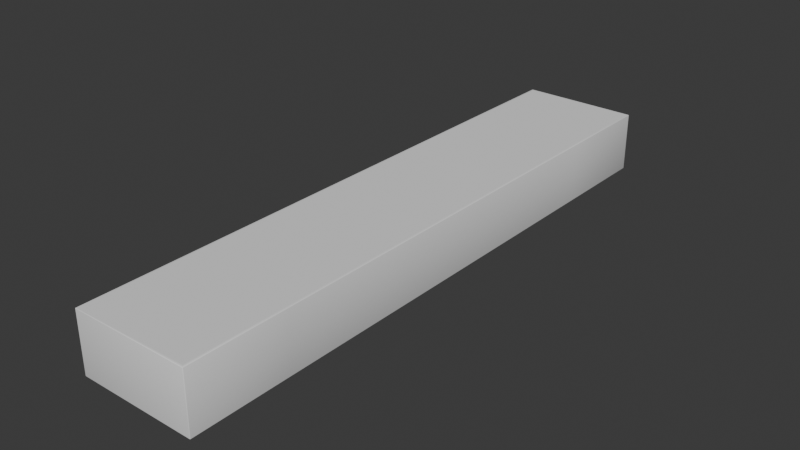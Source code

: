 # Source: FST_RepublicInteriorWalkway_FloorPanel_1x0.5x5m.blend  (saved by Blender 5.1.30; exported with 4.5.12 LTS)
import bpy
from mathutils import Matrix  # noqa: F401  (used for matrix-valued properties, if any)

bpy.ops.wm.read_factory_settings(use_empty=True)
scene = bpy.context.scene
scene.name = 'Scene'

# ---- collections
col_floor = bpy.data.collections.new('Floor'); scene.collection.children.link(col_floor)

# ---- world
world_world = bpy.data.worlds.new('World'); scene.world = world_world
world_world.use_nodes = True; world_world.node_tree.nodes.clear()
_N = world_world.node_tree.nodes; _L = world_world.node_tree.links
n0 = _N.new('ShaderNodeOutputWorld'); n0.name = 'World Output'; n0.location = (200, 100)
n1 = _N.new('ShaderNodeBackground'); n1.name = 'Background'; n1.location = (-200, 100)
n1.inputs[0].default_value = (0.05088, 0.05088, 0.05088, 1.0)
_L.new(n1.outputs[0], n0.inputs[0])
n0.is_active_output = True
world_world.color = (0.05088, 0.05088, 0.05088)
world_world.sun_shadow_jitter_overblur = 0.0

# ---- meshes
me_plane = bpy.data.meshes.new('Plane')
me_plane.from_pydata([(-0.5, -2.495, -0.005064), (-0.4615, -2.461, 0.0), (-0.4949, -2.5, -0.005064), (-0.4985, -2.495, -0.001483), (-0.4979, -2.498, -0.00214), (-0.4949, -2.499, -0.001483), (-0.4985, -2.499, -0.005064), (0.4949, -2.5, -0.005064), (0.4615, -2.461, 0.0), (0.5, -2.495, -0.005064), (0.4949, -2.499, -0.001483), (0.4979, -2.498, -0.00214), (0.4985, -2.495, -0.001483), (0.4985, -2.499, -0.005064), (-0.5, 2.495, -0.005064), (-0.4949, 2.5, -0.005064), (-0.4615, 2.461, 0.0), (-0.4985, 2.499, -0.005064), (-0.4979, 2.498, -0.00214), (-0.4949, 2.499, -0.001483), (-0.4985, 2.495, -0.001483), (0.5, 2.495, -0.005064), (0.4615, 2.461, 0.0), (0.4949, 2.5, -0.005064), (0.4985, 2.495, -0.001483), (0.4979, 2.498, -0.00214), (0.4949, 2.499, -0.001483), (0.4985, 2.499, -0.005064), (-0.5, -2.495, -0.5), (-0.4949, -2.495, -0.5051), (-0.4949, -2.5, -0.5), (-0.4985, -2.495, -0.5036), (-0.4979, -2.498, -0.5029), (-0.4949, -2.499, -0.5036), (-0.4985, -2.499, -0.5), (0.4949, -2.5, -0.5), (0.4949, -2.495, -0.5051), (0.5, -2.495, -0.5), (0.4949, -2.499, -0.5036), (0.4979, -2.498, -0.5029), (0.4949, 2.5, -0.2525), (0.4985, 2.499, -0.2525), (0.5, 2.495, -0.2525), (0.4949, -2.5, -0.2525), (0.4985, -2.499, -0.2525), (0.5, -2.495, -0.2525), (-0.4949, -2.5, -0.2525), (-0.4985, -2.499, -0.2525), (-0.5, -2.495, -0.2525), (-0.4949, 2.5, -0.2525), (-0.4985, 2.499, -0.2525), (-0.5, 2.495, -0.2525), (0.4985, -2.495, -0.5036), (0.4985, -2.499, -0.5), (-0.5, 2.495, -0.5), (-0.4949, 2.5, -0.5), (-0.4949, 2.495, -0.5051), (-0.4985, 2.499, -0.5), (-0.4979, 2.498, -0.5029), (-0.4949, 2.499, -0.5036), (-0.4985, 2.495, -0.5036), (0.5, 2.495, -0.5), (0.4949, 2.495, -0.5051), (0.4949, 2.5, -0.5), (0.4985, 2.495, -0.5036), (0.4979, 2.498, -0.5029), (0.4949, 2.499, -0.5036), (0.4985, 2.499, -0.5), (-0.4949, 1.662, 0.0), (-0.4801, -1.662, 0.0), (-0.4985, -1.662, -0.001483), (-0.4985, 1.662, -0.001483), (-0.5, -1.662, -0.005064), (-0.5, 1.662, -0.005064), (0.4801, -1.662, 0.0), (0.4801, 1.662, 0.0), (0.4985, 1.662, -0.001483), (0.4985, -1.662, -0.001483), (0.5, 1.662, -0.005064), (0.5, -1.662, -0.005064), (-0.5, -1.662, -0.2525), (-0.5, 1.662, -0.2525), (0.5, 1.662, -0.2525), (0.5, -1.662, -0.2525), (-0.4949, -1.662, -0.5051), (-0.4949, 1.662, -0.5051), (-0.4985, 1.662, -0.5036), (-0.4985, -1.662, -0.5036), (-0.5, 1.662, -0.5), (-0.5, -1.662, -0.5), (0.4949, 1.662, -0.5051), (0.4949, -1.662, -0.5051), (0.4985, -1.662, -0.5036), (0.4985, 1.662, -0.5036), (0.5, -1.662, -0.5), (0.5, 1.662, -0.5), (-0.4949, -2.495, 0.0), (0.4949, -2.495, 0.0), (0.4949, 2.495, 0.0), (-0.4949, 2.495, 0.0), (0.4949, -1.662, 0.0), (0.4949, 1.662, 0.0), (-0.4801, 1.662, 0.0), (-0.4949, -1.662, 0.0), (-0.4801, -2.48, 0.0), (0.4801, -2.48, 0.0), (0.4801, 2.48, 0.0), (-0.4801, 2.48, 0.0), (0.4615, -1.662, 0.0), (0.4615, 1.662, 0.0), (-0.4615, 1.662, 0.0), (-0.4615, -1.662, 0.0)], [], [(0, 6, 4, 3), (96, 3, 4, 5), (2, 5, 4, 6), (7, 13, 11, 10), (97, 10, 11, 12), (9, 12, 11, 13), (14, 20, 18, 17), (15, 17, 18, 19), (99, 19, 18, 20), (21, 27, 25, 24), (98, 24, 25, 26), (23, 26, 25, 27), (96, 5, 10, 97), (5, 2, 7, 10), (98, 26, 19, 99), (26, 23, 15, 19), (63, 67, 65, 66), (62, 66, 65, 64), (43, 44, 13, 7), (44, 45, 9, 13), (36, 52, 39, 38), (35, 38, 39, 53), (49, 50, 17, 15), (50, 51, 14, 17), (30, 34, 32, 33), (37, 53, 39, 52), (56, 60, 58, 59), (61, 64, 65, 67), (28, 31, 32, 34), (29, 33, 32, 31), (6, 0, 48, 47), (2, 6, 47, 46), (54, 57, 58, 60), (55, 59, 58, 57), (2, 46, 43, 7), (27, 21, 42, 41), (23, 27, 41, 40), (23, 40, 49, 15), (29, 36, 38, 33), (33, 38, 35, 30), (62, 56, 59, 66), (66, 59, 55, 63), (43, 35, 53, 44), (44, 53, 37, 45), (49, 55, 57, 50), (50, 57, 54, 51), (34, 47, 48, 28), (30, 46, 47, 34), (30, 35, 43, 46), (67, 41, 42, 61), (63, 40, 41, 67), (63, 55, 49, 40), (95, 82, 83, 94), (89, 80, 81, 88), (85, 90, 91, 84), (93, 95, 94, 92), (90, 93, 92, 91), (87, 89, 88, 86), (84, 87, 86, 85), (82, 78, 79, 83), (80, 72, 73, 81), (109, 110, 111, 108), (78, 76, 77, 79), (76, 101, 100, 77), (72, 70, 71, 73), (70, 103, 68, 71), (1, 8, 108, 111), (99, 20, 71, 68), (110, 109, 22, 16), (103, 70, 3, 96), (20, 14, 73, 71), (70, 72, 0, 3), (14, 51, 81, 73), (72, 80, 48, 0), (97, 12, 77, 100), (101, 76, 24, 98), (12, 9, 79, 77), (76, 78, 21, 24), (9, 45, 83, 79), (78, 82, 42, 21), (89, 28, 48, 80), (54, 88, 81, 51), (95, 61, 42, 82), (37, 94, 83, 45), (29, 84, 91, 36), (56, 85, 86, 60), (84, 29, 31, 87), (85, 56, 62, 90), (87, 31, 28, 89), (60, 86, 88, 54), (36, 91, 92, 52), (90, 62, 64, 93), (93, 64, 61, 95), (52, 92, 94, 37), (105, 104, 96, 97), (107, 106, 98, 99), (75, 74, 100, 101), (69, 102, 68, 103), (104, 69, 103, 96), (74, 105, 97, 100), (102, 107, 99, 68), (106, 75, 101, 98), (8, 1, 104, 105), (16, 22, 106, 107), (109, 108, 74, 75), (111, 110, 102, 69), (1, 111, 69, 104), (108, 8, 105, 74), (110, 16, 107, 102), (22, 109, 75, 106)])
me_plane.polygons.foreach_set('use_smooth', [True] * 110)
_uv = me_plane.uv_layers.new(name='UVMap')
_uv.uv.foreach_set('vector', [0.2206, 0.3124, 0.2215, 0.3124, 0.2213, 0.3131, 0.2206, 0.3133, 0.5058, 0.4491, 0.5067, 0.4491, 0.5065, 0.4499, 0.5058, 0.45, 0.9693, 0.773, 0.9702, 0.7729, 0.9701, 0.7736, 0.9693, 0.7738, 0.9693, 0.5294, 0.9693, 0.5284, 0.9701, 0.5286, 0.9702, 0.5293, 0.2579, 0.4491, 0.2579, 0.45, 0.2572, 0.4499, 0.257, 0.4491, 0.7579, 0.2413, 0.757, 0.2413, 0.7571, 0.2406, 0.7579, 0.2404, 0.01282, 0.3804, 0.01282, 0.3813, 0.01209, 0.3811, 0.01193, 0.3804, 0.9016, 0.5293, 0.9016, 0.5284, 0.9023, 0.5286, 0.9025, 0.5293, 0.2512, 0.2413, 0.2512, 0.2404, 0.252, 0.2406, 0.2521, 0.2413, 0.2206, 0.4484, 0.2215, 0.4484, 0.2213, 0.4491, 0.2206, 0.4493, 0.003342, 0.2413, 0.002445, 0.2413, 0.00261, 0.2406, 0.003342, 0.2404, 0.9016, 0.7728, 0.9025, 0.7729, 0.9023, 0.7736, 0.9016, 0.7738, 0.5058, 0.4491, 0.5058, 0.45, 0.2579, 0.45, 0.2579, 0.4491, 0.9702, 0.7729, 0.9693, 0.773, 0.9693, 0.5294, 0.9702, 0.5293, 0.003342, 0.2413, 0.003342, 0.2404, 0.2512, 0.2404, 0.2512, 0.2413, 0.9025, 0.7729, 0.9016, 0.7728, 0.9016, 0.5293, 0.9025, 0.5293, 0.2379, 0.416, 0.2379, 0.4166, 0.2374, 0.4165, 0.2373, 0.4161, 0.6517, 0.396, 0.6522, 0.396, 0.6521, 0.3965, 0.6517, 0.3966, 0.9073, 0.5294, 0.9073, 0.5284, 0.9693, 0.5284, 0.9693, 0.5294, 0.8198, 0.2404, 0.8198, 0.2413, 0.7579, 0.2413, 0.7579, 0.2404, 0.4221, 0.371, 0.4227, 0.371, 0.4226, 0.3714, 0.4221, 0.3715, 0.227, 0.2635, 0.2264, 0.2634, 0.2265, 0.263, 0.227, 0.2629, 0.8396, 0.5293, 0.8396, 0.5284, 0.9016, 0.5284, 0.9016, 0.5293, 0.01193, 0.3184, 0.01282, 0.3184, 0.01282, 0.3804, 0.01193, 0.3804, 0.227, 0.4158, 0.227, 0.4163, 0.2265, 0.4162, 0.2264, 0.4158, 0.487, 0.371, 0.487, 0.3715, 0.4865, 0.3714, 0.4864, 0.371, 0.6517, 0.241, 0.6517, 0.2404, 0.6521, 0.2405, 0.6522, 0.241, 0.4919, 0.371, 0.4924, 0.371, 0.4923, 0.3714, 0.4919, 0.3715, 0.4815, 0.2416, 0.481, 0.2416, 0.4811, 0.2411, 0.4815, 0.241, 0.2671, 0.371, 0.2671, 0.3715, 0.2666, 0.3714, 0.2665, 0.371, 0.2215, 0.3124, 0.2206, 0.3124, 0.2206, 0.2504, 0.2215, 0.2504, 0.9693, 0.773, 0.9693, 0.7738, 0.9073, 0.7738, 0.9073, 0.773, 0.2318, 0.2636, 0.2318, 0.2631, 0.2323, 0.2632, 0.2324, 0.2636, 0.2379, 0.2637, 0.2373, 0.2637, 0.2374, 0.2633, 0.2379, 0.2632, 0.9693, 0.773, 0.9073, 0.773, 0.9073, 0.5294, 0.9693, 0.5294, 0.2215, 0.4484, 0.2206, 0.4484, 0.2206, 0.3864, 0.2215, 0.3864, 0.9016, 0.7728, 0.9016, 0.7738, 0.8396, 0.7738, 0.8396, 0.7728, 0.9016, 0.7728, 0.8396, 0.7728, 0.8396, 0.5293, 0.9016, 0.5293, 0.2671, 0.371, 0.4221, 0.371, 0.4221, 0.3715, 0.2671, 0.3715, 0.2264, 0.4158, 0.2264, 0.2634, 0.227, 0.2635, 0.227, 0.4158, 0.6517, 0.396, 0.6517, 0.241, 0.6522, 0.241, 0.6522, 0.396, 0.2373, 0.4161, 0.2373, 0.2637, 0.2379, 0.2637, 0.2379, 0.416, 0.7208, 0.8484, 0.7208, 0.9104, 0.7199, 0.9104, 0.7199, 0.8484, 0.2665, 0.4384, 0.2665, 0.3764, 0.2674, 0.3764, 0.2674, 0.4384, 0.7207, 0.7804, 0.7207, 0.8424, 0.7199, 0.8424, 0.7199, 0.7804, 0.012, 0.8684, 0.012, 0.8064, 0.0129, 0.8064, 0.0129, 0.8684, 0.2216, 0.7384, 0.2216, 0.8004, 0.2207, 0.8004, 0.2207, 0.7384, 0.9644, 0.9104, 0.9644, 0.8484, 0.9652, 0.8484, 0.9652, 0.9104, 0.9644, 0.9104, 0.7208, 0.9104, 0.7208, 0.8484, 0.9644, 0.8484, 0.2216, 0.8744, 0.2216, 0.9364, 0.2207, 0.9364, 0.2207, 0.8744, 0.9642, 0.8424, 0.9642, 0.7804, 0.9652, 0.7804, 0.9652, 0.8424, 0.9642, 0.8424, 0.7207, 0.8424, 0.7207, 0.7804, 0.9642, 0.7804, 0.8347, 0.5924, 0.8347, 0.6544, 0.002446, 0.6544, 0.002446, 0.5924, 0.8347, 0.5244, 0.8347, 0.5864, 0.002446, 0.5864, 0.002446, 0.5244, 0.8402, 0.002436, 0.9952, 0.002436, 0.9952, 0.523, 0.8402, 0.523, 0.7683, 0.9344, 0.7683, 0.935, 0.2478, 0.935, 0.2478, 0.9344, 0.9952, 0.002436, 0.9958, 0.002436, 0.9958, 0.523, 0.9952, 0.523, 0.523, 0.9824, 0.523, 0.983, 0.002436, 0.983, 0.002436, 0.9824, 0.8402, 0.523, 0.8396, 0.523, 0.8396, 0.002436, 0.8402, 0.002436, 0.8347, 0.6604, 0.8347, 0.7224, 0.002444, 0.7224, 0.002444, 0.6604, 0.8347, 0.4564, 0.8347, 0.5184, 0.002444, 0.5184, 0.002444, 0.4564, 0.8347, 0.002442, 0.8347, 0.2336, 0.002444, 0.2336, 0.002444, 0.002442, 0.8347, 0.7224, 0.8347, 0.7233, 0.002444, 0.7233, 0.002444, 0.7224, 0.8347, 0.9724, 0.8347, 0.9733, 0.002441, 0.9733, 0.002441, 0.9724, 0.8347, 0.5184, 0.8347, 0.5193, 0.002444, 0.5193, 0.002444, 0.5184, 0.002446, 0.967, 0.002446, 0.9661, 0.8347, 0.9661, 0.8347, 0.967, 0.715, 0.9287, 0.4838, 0.9287, 0.4838, 0.7284, 0.715, 0.7284, 0.2512, 0.2413, 0.2521, 0.2413, 0.2521, 0.45, 0.2512, 0.45, 0.4789, 0.9288, 0.2478, 0.9288, 0.2478, 0.7284, 0.4789, 0.7284, 0.5058, 0.2404, 0.5067, 0.2404, 0.5067, 0.4491, 0.5058, 0.4491, 0.01282, 0.3813, 0.01282, 0.3804, 0.2215, 0.3804, 0.2215, 0.3813, 0.01192, 0.3133, 0.01192, 0.3124, 0.2206, 0.3124, 0.2206, 0.3133, 0.01282, 0.3804, 0.01282, 0.3184, 0.2215, 0.3184, 0.2215, 0.3804, 0.01192, 0.3124, 0.01192, 0.2504, 0.2206, 0.2504, 0.2206, 0.3124, 0.2579, 0.4491, 0.257, 0.4491, 0.257, 0.2404, 0.2579, 0.2404, 0.003342, 0.45, 0.002445, 0.45, 0.002445, 0.2413, 0.003342, 0.2413, 0.757, 0.2413, 0.7579, 0.2413, 0.7579, 0.45, 0.757, 0.45, 0.01193, 0.4493, 0.01193, 0.4484, 0.2206, 0.4484, 0.2206, 0.4493, 0.7579, 0.2413, 0.8198, 0.2413, 0.8198, 0.45, 0.7579, 0.45, 0.01193, 0.4484, 0.01193, 0.3864, 0.2206, 0.3864, 0.2206, 0.4484, 0.012, 0.7384, 0.2207, 0.7384, 0.2207, 0.8004, 0.012, 0.8004, 0.0129, 0.8064, 0.2216, 0.8064, 0.2216, 0.8684, 0.0129, 0.8684, 0.012, 0.8744, 0.2207, 0.8744, 0.2207, 0.9364, 0.012, 0.9364, 0.2674, 0.3764, 0.4761, 0.3764, 0.4761, 0.4384, 0.2674, 0.4384, 0.2671, 0.371, 0.2671, 0.2404, 0.4221, 0.2404, 0.4221, 0.371, 0.6517, 0.241, 0.5212, 0.241, 0.5212, 0.2404, 0.6517, 0.2404, 0.2671, 0.2404, 0.2671, 0.371, 0.2665, 0.371, 0.2665, 0.2404, 0.5212, 0.241, 0.6517, 0.241, 0.6517, 0.396, 0.5212, 0.396, 0.481, 0.3721, 0.481, 0.2416, 0.4815, 0.2416, 0.4815, 0.3721, 0.2324, 0.2636, 0.2324, 0.3942, 0.2318, 0.3942, 0.2318, 0.2636, 0.4221, 0.371, 0.4221, 0.2404, 0.4227, 0.2404, 0.4227, 0.371, 0.5212, 0.396, 0.6517, 0.396, 0.6517, 0.3966, 0.5212, 0.3966, 0.4924, 0.2404, 0.4924, 0.371, 0.4919, 0.371, 0.4919, 0.2404, 0.4864, 0.371, 0.4864, 0.2404, 0.487, 0.2404, 0.487, 0.371, 0.2616, 0.4454, 0.5021, 0.4454, 0.5058, 0.4491, 0.2579, 0.4491, 0.2475, 0.245, 0.007046, 0.245, 0.003342, 0.2413, 0.2512, 0.2413, 0.8347, 0.977, 0.002441, 0.977, 0.002441, 0.9733, 0.8347, 0.9733, 0.002446, 0.9624, 0.8347, 0.9624, 0.8347, 0.9661, 0.002446, 0.9661, 0.5021, 0.4454, 0.5021, 0.2404, 0.5058, 0.2404, 0.5058, 0.4491, 0.2616, 0.2404, 0.2616, 0.4454, 0.2579, 0.4491, 0.2579, 0.2404, 0.2475, 0.45, 0.2475, 0.245, 0.2512, 0.2413, 0.2512, 0.45, 0.007046, 0.245, 0.007046, 0.45, 0.003342, 0.45, 0.003342, 0.2413, 0.5163, 0.4407, 0.7474, 0.4407, 0.7521, 0.4454, 0.5116, 0.4454, 0.2383, 0.7331, 0.007117, 0.7331, 0.002441, 0.7284, 0.2429, 0.7284, 0.8347, 0.9571, 0.002436, 0.9571, 0.002436, 0.9524, 0.8347, 0.9524, 0.002436, 0.9424, 0.8347, 0.9424, 0.8347, 0.9471, 0.002436, 0.9471, 0.7474, 0.4407, 0.7474, 0.2404, 0.7521, 0.2404, 0.7521, 0.4454, 0.5163, 0.2404, 0.5163, 0.4407, 0.5116, 0.4454, 0.5116, 0.2404, 0.2383, 0.9334, 0.2383, 0.7331, 0.2429, 0.7284, 0.2429, 0.9334, 0.007117, 0.7331, 0.007117, 0.9334, 0.002441, 0.9334, 0.002441, 0.7284])
me_plane.update()

# ---- objects
ob_plane = bpy.data.objects.new('Plane', me_plane)

# ---- transforms, parenting, visibility, modifiers, constraints
ob_plane.location = (0.0, 0.0, 0.0)

# ---- collection membership
col_floor.objects.link(ob_plane)

# ---- scene / render settings (as saved in the file)
scene.frame_start = 1; scene.frame_end = 250; scene.frame_set(1)
scene.render.engine = 'BLENDER_EEVEE_NEXT'
scene.render.bake_bias = 0.0
scene.render.bake_samples = 0
bpy.context.view_layer.update()

# ---- added for rendering (the .blend has no active camera and no usable light): camera, sun
cam_auto = bpy.data.cameras.new('AutoCamera')
cam_auto.lens = 50.0
cam_auto.sensor_width = 36.0
cam_auto.clip_end = 1000.0
ob_auto_camera = bpy.data.objects.new('AutoCamera', cam_auto)
scene.collection.objects.link(ob_auto_camera)
ob_auto_camera.location = (4.74083, -5.68899, 3.54013)
ob_auto_camera.rotation_euler = (1.09748, -7.21219e-08, 0.694738)
scene.camera = ob_auto_camera
light_auto_sun = bpy.data.lights.new('AutoSun', 'SUN')
light_auto_sun.energy = 3.0
light_auto_sun.angle = 0.0523599
ob_auto_sun = bpy.data.objects.new('AutoSun', light_auto_sun)
scene.collection.objects.link(ob_auto_sun)
ob_auto_sun.rotation_euler = (0.872665, 0.174533, 0.523599)
bpy.context.view_layer.update()
